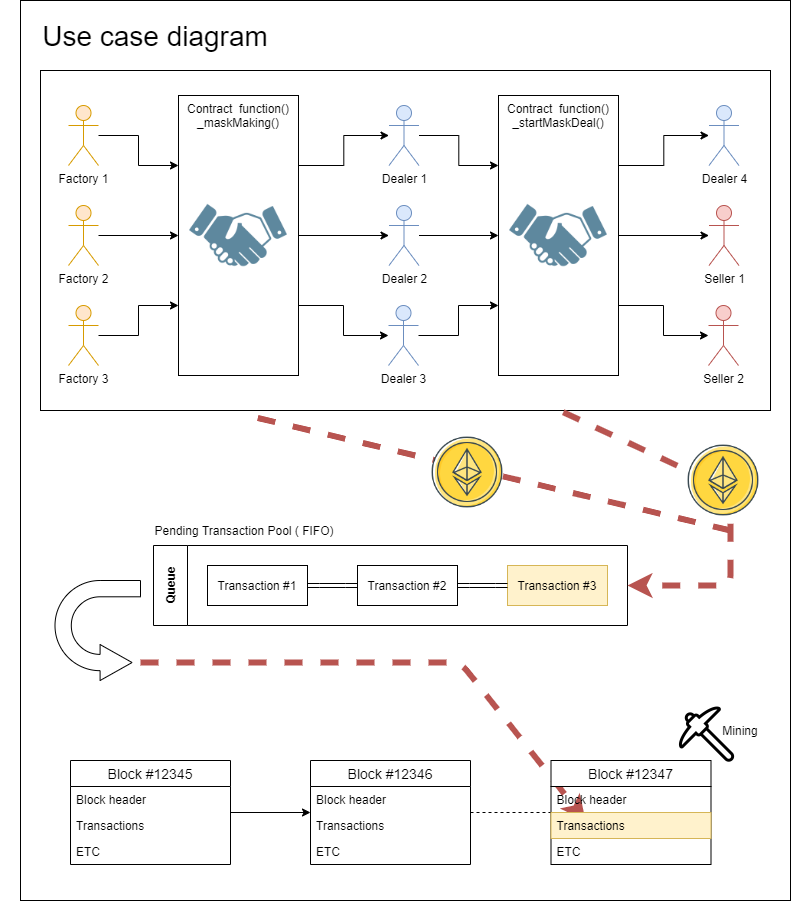

The diagram above was exported from draw.io. Its source (the exported page's mxGraphModel, read from the mxfile embedded in the PNG):
<mxGraphModel dx="1483" dy="713" grid="1" gridSize="10" guides="1" tooltips="1" connect="1" arrows="1" fold="1" page="1" pageScale="1" pageWidth="827" pageHeight="1169" math="0" shadow="0">
  <root>
    <mxCell id="0" />
    <mxCell id="1" parent="0" />
    <mxCell id="rwE-RwJcoACd1FVOhJAC-117" value="" style="rounded=0;whiteSpace=wrap;html=1;" vertex="1" parent="1">
      <mxGeometry x="30" y="210" width="770" height="900" as="geometry" />
    </mxCell>
    <mxCell id="rwE-RwJcoACd1FVOhJAC-109" value="" style="verticalLabelPosition=bottom;verticalAlign=top;html=1;shape=mxgraph.basic.rect;fillColor2=none;strokeWidth=1;size=20;indent=5;" vertex="1" parent="1">
      <mxGeometry x="50" y="280" width="730" height="340" as="geometry" />
    </mxCell>
    <mxCell id="rwE-RwJcoACd1FVOhJAC-10" value="" style="edgeStyle=orthogonalEdgeStyle;rounded=0;orthogonalLoop=1;jettySize=auto;html=1;entryX=0;entryY=0.25;entryDx=0;entryDy=0;" edge="1" parent="1" source="rwE-RwJcoACd1FVOhJAC-1" target="rwE-RwJcoACd1FVOhJAC-8">
      <mxGeometry relative="1" as="geometry">
        <mxPoint x="188" y="345" as="targetPoint" />
      </mxGeometry>
    </mxCell>
    <mxCell id="rwE-RwJcoACd1FVOhJAC-1" value="Factory 1" style="shape=umlActor;verticalLabelPosition=bottom;labelBackgroundColor=#ffffff;verticalAlign=top;html=1;outlineConnect=0;fillColor=#ffe6cc;strokeColor=#d79b00;" vertex="1" parent="1">
      <mxGeometry x="78" y="315" width="30" height="60" as="geometry" />
    </mxCell>
    <mxCell id="rwE-RwJcoACd1FVOhJAC-12" value="" style="edgeStyle=orthogonalEdgeStyle;rounded=0;orthogonalLoop=1;jettySize=auto;html=1;" edge="1" parent="1" source="rwE-RwJcoACd1FVOhJAC-2" target="rwE-RwJcoACd1FVOhJAC-8">
      <mxGeometry relative="1" as="geometry">
        <mxPoint x="188" y="445" as="targetPoint" />
      </mxGeometry>
    </mxCell>
    <mxCell id="rwE-RwJcoACd1FVOhJAC-2" value="Factory 2" style="shape=umlActor;verticalLabelPosition=bottom;labelBackgroundColor=#ffffff;verticalAlign=top;html=1;outlineConnect=0;fillColor=#ffe6cc;strokeColor=#d79b00;" vertex="1" parent="1">
      <mxGeometry x="78" y="415" width="30" height="60" as="geometry" />
    </mxCell>
    <mxCell id="rwE-RwJcoACd1FVOhJAC-14" value="" style="edgeStyle=orthogonalEdgeStyle;rounded=0;orthogonalLoop=1;jettySize=auto;html=1;entryX=0;entryY=0.75;entryDx=0;entryDy=0;" edge="1" parent="1" source="rwE-RwJcoACd1FVOhJAC-3" target="rwE-RwJcoACd1FVOhJAC-8">
      <mxGeometry relative="1" as="geometry">
        <mxPoint x="188" y="545" as="targetPoint" />
      </mxGeometry>
    </mxCell>
    <mxCell id="rwE-RwJcoACd1FVOhJAC-3" value="Factory 3" style="shape=umlActor;verticalLabelPosition=bottom;labelBackgroundColor=#ffffff;verticalAlign=top;html=1;outlineConnect=0;fillColor=#ffe6cc;strokeColor=#d79b00;" vertex="1" parent="1">
      <mxGeometry x="78" y="515" width="30" height="60" as="geometry" />
    </mxCell>
    <mxCell id="rwE-RwJcoACd1FVOhJAC-16" value="" style="edgeStyle=orthogonalEdgeStyle;rounded=0;orthogonalLoop=1;jettySize=auto;html=1;" edge="1" parent="1" source="rwE-RwJcoACd1FVOhJAC-8" target="rwE-RwJcoACd1FVOhJAC-17">
      <mxGeometry relative="1" as="geometry">
        <mxPoint x="448" y="445" as="targetPoint" />
      </mxGeometry>
    </mxCell>
    <mxCell id="rwE-RwJcoACd1FVOhJAC-24" style="edgeStyle=orthogonalEdgeStyle;rounded=0;orthogonalLoop=1;jettySize=auto;html=1;exitX=1;exitY=0.25;exitDx=0;exitDy=0;" edge="1" parent="1" source="rwE-RwJcoACd1FVOhJAC-8" target="rwE-RwJcoACd1FVOhJAC-25">
      <mxGeometry relative="1" as="geometry">
        <mxPoint x="408" y="345" as="targetPoint" />
      </mxGeometry>
    </mxCell>
    <mxCell id="rwE-RwJcoACd1FVOhJAC-29" style="edgeStyle=orthogonalEdgeStyle;rounded=0;orthogonalLoop=1;jettySize=auto;html=1;exitX=1;exitY=0.75;exitDx=0;exitDy=0;" edge="1" parent="1" source="rwE-RwJcoACd1FVOhJAC-8" target="rwE-RwJcoACd1FVOhJAC-27">
      <mxGeometry relative="1" as="geometry" />
    </mxCell>
    <mxCell id="rwE-RwJcoACd1FVOhJAC-8" value="Contract&amp;nbsp; function()&lt;br&gt;_maskMaking()" style="rounded=0;whiteSpace=wrap;html=1;verticalAlign=top;" vertex="1" parent="1">
      <mxGeometry x="188" y="305" width="120" height="280" as="geometry" />
    </mxCell>
    <mxCell id="rwE-RwJcoACd1FVOhJAC-17" value="Dealer 2" style="shape=umlActor;verticalLabelPosition=bottom;labelBackgroundColor=#ffffff;verticalAlign=top;html=1;outlineConnect=0;fillColor=#dae8fc;strokeColor=#6c8ebf;" vertex="1" parent="1">
      <mxGeometry x="398.5" y="415" width="30" height="60" as="geometry" />
    </mxCell>
    <mxCell id="rwE-RwJcoACd1FVOhJAC-35" value="" style="edgeStyle=orthogonalEdgeStyle;rounded=0;orthogonalLoop=1;jettySize=auto;html=1;entryX=0;entryY=0.25;entryDx=0;entryDy=0;" edge="1" parent="1" source="rwE-RwJcoACd1FVOhJAC-25" target="rwE-RwJcoACd1FVOhJAC-33">
      <mxGeometry relative="1" as="geometry">
        <mxPoint x="517" y="345" as="targetPoint" />
      </mxGeometry>
    </mxCell>
    <mxCell id="rwE-RwJcoACd1FVOhJAC-25" value="Dealer 1" style="shape=umlActor;verticalLabelPosition=bottom;labelBackgroundColor=#ffffff;verticalAlign=top;html=1;outlineConnect=0;fillColor=#dae8fc;strokeColor=#6c8ebf;" vertex="1" parent="1">
      <mxGeometry x="398.5" y="315" width="30" height="60" as="geometry" />
    </mxCell>
    <mxCell id="rwE-RwJcoACd1FVOhJAC-27" value="Dealer 3" style="shape=umlActor;verticalLabelPosition=bottom;labelBackgroundColor=#ffffff;verticalAlign=top;html=1;outlineConnect=0;fillColor=#dae8fc;strokeColor=#6c8ebf;" vertex="1" parent="1">
      <mxGeometry x="398" y="515" width="30" height="60" as="geometry" />
    </mxCell>
    <mxCell id="rwE-RwJcoACd1FVOhJAC-30" value="" style="edgeStyle=orthogonalEdgeStyle;rounded=0;orthogonalLoop=1;jettySize=auto;html=1;entryX=0;entryY=0.25;entryDx=0;entryDy=0;exitX=0;exitY=0.25;exitDx=0;exitDy=0;" edge="1" parent="1" target="rwE-RwJcoACd1FVOhJAC-33" source="rwE-RwJcoACd1FVOhJAC-33">
      <mxGeometry relative="1" as="geometry">
        <mxPoint x="438" y="345" as="sourcePoint" />
        <mxPoint x="518" y="345" as="targetPoint" />
      </mxGeometry>
    </mxCell>
    <mxCell id="rwE-RwJcoACd1FVOhJAC-31" value="" style="edgeStyle=orthogonalEdgeStyle;rounded=0;orthogonalLoop=1;jettySize=auto;html=1;" edge="1" parent="1" target="rwE-RwJcoACd1FVOhJAC-33" source="rwE-RwJcoACd1FVOhJAC-17">
      <mxGeometry relative="1" as="geometry">
        <mxPoint x="478" y="445" as="sourcePoint" />
        <mxPoint x="518" y="445" as="targetPoint" />
      </mxGeometry>
    </mxCell>
    <mxCell id="rwE-RwJcoACd1FVOhJAC-32" value="" style="edgeStyle=orthogonalEdgeStyle;rounded=0;orthogonalLoop=1;jettySize=auto;html=1;entryX=0;entryY=0.75;entryDx=0;entryDy=0;" edge="1" parent="1" target="rwE-RwJcoACd1FVOhJAC-33" source="rwE-RwJcoACd1FVOhJAC-27">
      <mxGeometry relative="1" as="geometry">
        <mxPoint x="438" y="545" as="sourcePoint" />
        <mxPoint x="518" y="545" as="targetPoint" />
      </mxGeometry>
    </mxCell>
    <mxCell id="rwE-RwJcoACd1FVOhJAC-33" value="Contract&amp;nbsp; function()&lt;br&gt;_startMaskDeal()" style="rounded=0;whiteSpace=wrap;html=1;verticalAlign=top;" vertex="1" parent="1">
      <mxGeometry x="508" y="305" width="120" height="280" as="geometry" />
    </mxCell>
    <mxCell id="rwE-RwJcoACd1FVOhJAC-38" value="" style="edgeStyle=orthogonalEdgeStyle;rounded=0;orthogonalLoop=1;jettySize=auto;html=1;exitX=1;exitY=0.5;exitDx=0;exitDy=0;" edge="1" parent="1" target="rwE-RwJcoACd1FVOhJAC-41" source="rwE-RwJcoACd1FVOhJAC-33">
      <mxGeometry relative="1" as="geometry">
        <mxPoint x="658" y="455" as="sourcePoint" />
        <mxPoint x="768" y="445" as="targetPoint" />
      </mxGeometry>
    </mxCell>
    <mxCell id="rwE-RwJcoACd1FVOhJAC-39" style="edgeStyle=orthogonalEdgeStyle;rounded=0;orthogonalLoop=1;jettySize=auto;html=1;exitX=1;exitY=0.25;exitDx=0;exitDy=0;" edge="1" parent="1" target="rwE-RwJcoACd1FVOhJAC-42" source="rwE-RwJcoACd1FVOhJAC-33">
      <mxGeometry relative="1" as="geometry">
        <mxPoint x="728" y="345" as="targetPoint" />
        <mxPoint x="658" y="395" as="sourcePoint" />
      </mxGeometry>
    </mxCell>
    <mxCell id="rwE-RwJcoACd1FVOhJAC-40" style="edgeStyle=orthogonalEdgeStyle;rounded=0;orthogonalLoop=1;jettySize=auto;html=1;exitX=1;exitY=0.75;exitDx=0;exitDy=0;" edge="1" parent="1" target="rwE-RwJcoACd1FVOhJAC-43" source="rwE-RwJcoACd1FVOhJAC-33">
      <mxGeometry relative="1" as="geometry">
        <mxPoint x="648" y="505" as="sourcePoint" />
      </mxGeometry>
    </mxCell>
    <mxCell id="rwE-RwJcoACd1FVOhJAC-41" value="Seller 1" style="shape=umlActor;verticalLabelPosition=bottom;labelBackgroundColor=#ffffff;verticalAlign=top;html=1;outlineConnect=0;fillColor=#f8cecc;strokeColor=#b85450;" vertex="1" parent="1">
      <mxGeometry x="718.5" y="415" width="30" height="60" as="geometry" />
    </mxCell>
    <mxCell id="rwE-RwJcoACd1FVOhJAC-42" value="Dealer 4" style="shape=umlActor;verticalLabelPosition=bottom;labelBackgroundColor=#ffffff;verticalAlign=top;html=1;outlineConnect=0;fillColor=#dae8fc;strokeColor=#6c8ebf;" vertex="1" parent="1">
      <mxGeometry x="718.5" y="315" width="30" height="60" as="geometry" />
    </mxCell>
    <mxCell id="rwE-RwJcoACd1FVOhJAC-43" value="Seller 2" style="shape=umlActor;verticalLabelPosition=bottom;labelBackgroundColor=#ffffff;verticalAlign=top;html=1;outlineConnect=0;fillColor=#f8cecc;strokeColor=#b85450;" vertex="1" parent="1">
      <mxGeometry x="718" y="515" width="30" height="60" as="geometry" />
    </mxCell>
    <mxCell id="rwE-RwJcoACd1FVOhJAC-55" value="" style="edgeStyle=orthogonalEdgeStyle;rounded=0;orthogonalLoop=1;jettySize=auto;html=1;" edge="1" parent="1" source="rwE-RwJcoACd1FVOhJAC-44" target="rwE-RwJcoACd1FVOhJAC-51">
      <mxGeometry relative="1" as="geometry" />
    </mxCell>
    <mxCell id="rwE-RwJcoACd1FVOhJAC-62" value="" style="endArrow=none;dashed=1;html=1;" edge="1" parent="1" source="rwE-RwJcoACd1FVOhJAC-51" target="rwE-RwJcoACd1FVOhJAC-57">
      <mxGeometry width="50" height="50" relative="1" as="geometry">
        <mxPoint x="510" y="1070" as="sourcePoint" />
        <mxPoint x="570" y="1040" as="targetPoint" />
      </mxGeometry>
    </mxCell>
    <mxCell id="rwE-RwJcoACd1FVOhJAC-64" value="Queue" style="swimlane;html=1;startSize=34;horizontal=0;childLayout=flowLayout;flowOrientation=west;resizable=0;interRankCellSpacing=50;containerType=tree;" vertex="1" parent="1">
      <mxGeometry x="163" y="755" width="474" height="80" as="geometry">
        <mxRectangle x="184" y="230" width="30" height="160" as="alternateBounds" />
      </mxGeometry>
    </mxCell>
    <mxCell id="rwE-RwJcoACd1FVOhJAC-65" value="Transaction #1" style="whiteSpace=wrap;html=1;" vertex="1" parent="rwE-RwJcoACd1FVOhJAC-64">
      <mxGeometry x="54" y="20" width="100" height="40" as="geometry" />
    </mxCell>
    <mxCell id="rwE-RwJcoACd1FVOhJAC-66" value="Transaction #2" style="whiteSpace=wrap;html=1;" vertex="1" parent="rwE-RwJcoACd1FVOhJAC-64">
      <mxGeometry x="204" y="20" width="100" height="40" as="geometry" />
    </mxCell>
    <mxCell id="rwE-RwJcoACd1FVOhJAC-67" value="" style="html=1;curved=1;noEdgeStyle=1;orthogonal=1;shape=link;" edge="1" parent="rwE-RwJcoACd1FVOhJAC-64" source="rwE-RwJcoACd1FVOhJAC-65" target="rwE-RwJcoACd1FVOhJAC-66">
      <mxGeometry relative="1" as="geometry">
        <Array as="points">
          <mxPoint x="166" y="40" />
          <mxPoint x="192" y="40" />
        </Array>
      </mxGeometry>
    </mxCell>
    <mxCell id="rwE-RwJcoACd1FVOhJAC-70" value="Transaction #3" style="whiteSpace=wrap;html=1;fillColor=#fff2cc;strokeColor=#d6b656;" vertex="1" parent="rwE-RwJcoACd1FVOhJAC-64">
      <mxGeometry x="354" y="20" width="100" height="40" as="geometry" />
    </mxCell>
    <mxCell id="rwE-RwJcoACd1FVOhJAC-71" value="" style="html=1;curved=1;noEdgeStyle=1;orthogonal=1;shape=link;" edge="1" parent="rwE-RwJcoACd1FVOhJAC-64" source="rwE-RwJcoACd1FVOhJAC-66" target="rwE-RwJcoACd1FVOhJAC-70">
      <mxGeometry relative="1" as="geometry">
        <Array as="points">
          <mxPoint x="316" y="40" />
          <mxPoint x="342" y="40" />
        </Array>
      </mxGeometry>
    </mxCell>
    <mxCell id="rwE-RwJcoACd1FVOhJAC-80" value="" style="endArrow=classic;html=1;dashed=1;strokeColor=#b85450;strokeWidth=6;fillColor=#f8cecc;" edge="1" parent="1">
      <mxGeometry width="50" height="50" relative="1" as="geometry">
        <mxPoint x="150" y="872" as="sourcePoint" />
        <mxPoint x="595" y="1030" as="targetPoint" />
        <Array as="points">
          <mxPoint x="470" y="872" />
        </Array>
      </mxGeometry>
    </mxCell>
    <mxCell id="rwE-RwJcoACd1FVOhJAC-96" value="" style="shape=image;html=1;verticalAlign=top;verticalLabelPosition=bottom;labelBackgroundColor=#ffffff;imageAspect=0;aspect=fixed;image=https://cdn1.iconfinder.com/data/icons/business-and-finance-20/200/vector_65_12-128.png" vertex="1" parent="1">
      <mxGeometry x="199" y="396" width="98" height="98" as="geometry" />
    </mxCell>
    <mxCell id="rwE-RwJcoACd1FVOhJAC-97" value="" style="shape=image;html=1;verticalAlign=top;verticalLabelPosition=bottom;labelBackgroundColor=#ffffff;imageAspect=0;aspect=fixed;image=https://cdn1.iconfinder.com/data/icons/business-and-finance-20/200/vector_65_12-128.png" vertex="1" parent="1">
      <mxGeometry x="519" y="396" width="98" height="98" as="geometry" />
    </mxCell>
    <mxCell id="rwE-RwJcoACd1FVOhJAC-98" value="Pending Transaction Pool ( FIFO)" style="text;html=1;strokeColor=none;fillColor=none;align=center;verticalAlign=middle;whiteSpace=wrap;rounded=0;" vertex="1" parent="1">
      <mxGeometry x="163" y="730" width="182" height="20" as="geometry" />
    </mxCell>
    <mxCell id="rwE-RwJcoACd1FVOhJAC-106" value="" style="html=1;shadow=0;dashed=0;align=center;verticalAlign=middle;shape=mxgraph.arrows2.uTurnArrow;dy=8.15;arrowHead=35.94;dx2=32.01;rotation=-180;direction=east;flipV=0;flipH=1;" vertex="1" parent="1">
      <mxGeometry x="64.5" y="790" width="85.5" height="100" as="geometry" />
    </mxCell>
    <mxCell id="rwE-RwJcoACd1FVOhJAC-57" value="Block #12347" style="swimlane;fontStyle=0;childLayout=stackLayout;horizontal=1;startSize=26;horizontalStack=0;resizeParent=1;resizeParentMax=0;resizeLast=0;collapsible=1;marginBottom=0;align=center;fontSize=14;" vertex="1" parent="1">
      <mxGeometry x="560.5" y="970" width="160" height="104" as="geometry">
        <mxRectangle x="80" y="30" width="70" height="26" as="alternateBounds" />
      </mxGeometry>
    </mxCell>
    <mxCell id="rwE-RwJcoACd1FVOhJAC-58" value="Block header" style="text;strokeColor=none;fillColor=none;spacingLeft=4;spacingRight=4;overflow=hidden;rotatable=0;points=[[0,0.5],[1,0.5]];portConstraint=eastwest;fontSize=12;" vertex="1" parent="rwE-RwJcoACd1FVOhJAC-57">
      <mxGeometry y="26" width="160" height="26" as="geometry" />
    </mxCell>
    <mxCell id="rwE-RwJcoACd1FVOhJAC-59" value="Transactions" style="text;strokeColor=#d6b656;fillColor=#fff2cc;spacingLeft=4;spacingRight=4;overflow=hidden;rotatable=0;points=[[0,0.5],[1,0.5]];portConstraint=eastwest;fontSize=12;" vertex="1" parent="rwE-RwJcoACd1FVOhJAC-57">
      <mxGeometry y="52" width="160" height="26" as="geometry" />
    </mxCell>
    <mxCell id="rwE-RwJcoACd1FVOhJAC-60" value="ETC" style="text;strokeColor=none;fillColor=none;spacingLeft=4;spacingRight=4;overflow=hidden;rotatable=0;points=[[0,0.5],[1,0.5]];portConstraint=eastwest;fontSize=12;" vertex="1" parent="rwE-RwJcoACd1FVOhJAC-57">
      <mxGeometry y="78" width="160" height="26" as="geometry" />
    </mxCell>
    <mxCell id="rwE-RwJcoACd1FVOhJAC-44" value="Block #12345" style="swimlane;fontStyle=0;childLayout=stackLayout;horizontal=1;startSize=26;horizontalStack=0;resizeParent=1;resizeParentMax=0;resizeLast=0;collapsible=1;marginBottom=0;align=center;fontSize=14;" vertex="1" parent="1">
      <mxGeometry x="80" y="970" width="160" height="104" as="geometry">
        <mxRectangle x="80" y="30" width="70" height="26" as="alternateBounds" />
      </mxGeometry>
    </mxCell>
    <mxCell id="rwE-RwJcoACd1FVOhJAC-45" value="Block header" style="text;strokeColor=none;fillColor=none;spacingLeft=4;spacingRight=4;overflow=hidden;rotatable=0;points=[[0,0.5],[1,0.5]];portConstraint=eastwest;fontSize=12;" vertex="1" parent="rwE-RwJcoACd1FVOhJAC-44">
      <mxGeometry y="26" width="160" height="26" as="geometry" />
    </mxCell>
    <mxCell id="rwE-RwJcoACd1FVOhJAC-46" value="Transactions" style="text;strokeColor=none;fillColor=none;spacingLeft=4;spacingRight=4;overflow=hidden;rotatable=0;points=[[0,0.5],[1,0.5]];portConstraint=eastwest;fontSize=12;" vertex="1" parent="rwE-RwJcoACd1FVOhJAC-44">
      <mxGeometry y="52" width="160" height="26" as="geometry" />
    </mxCell>
    <mxCell id="rwE-RwJcoACd1FVOhJAC-47" value="ETC" style="text;strokeColor=none;fillColor=none;spacingLeft=4;spacingRight=4;overflow=hidden;rotatable=0;points=[[0,0.5],[1,0.5]];portConstraint=eastwest;fontSize=12;" vertex="1" parent="rwE-RwJcoACd1FVOhJAC-44">
      <mxGeometry y="78" width="160" height="26" as="geometry" />
    </mxCell>
    <mxCell id="rwE-RwJcoACd1FVOhJAC-51" value="Block #12346" style="swimlane;fontStyle=0;childLayout=stackLayout;horizontal=1;startSize=26;horizontalStack=0;resizeParent=1;resizeParentMax=0;resizeLast=0;collapsible=1;marginBottom=0;align=center;fontSize=14;" vertex="1" parent="1">
      <mxGeometry x="320" y="970" width="160" height="104" as="geometry">
        <mxRectangle x="80" y="30" width="70" height="26" as="alternateBounds" />
      </mxGeometry>
    </mxCell>
    <mxCell id="rwE-RwJcoACd1FVOhJAC-52" value="Block header" style="text;strokeColor=none;fillColor=none;spacingLeft=4;spacingRight=4;overflow=hidden;rotatable=0;points=[[0,0.5],[1,0.5]];portConstraint=eastwest;fontSize=12;" vertex="1" parent="rwE-RwJcoACd1FVOhJAC-51">
      <mxGeometry y="26" width="160" height="26" as="geometry" />
    </mxCell>
    <mxCell id="rwE-RwJcoACd1FVOhJAC-53" value="Transactions" style="text;strokeColor=none;fillColor=none;spacingLeft=4;spacingRight=4;overflow=hidden;rotatable=0;points=[[0,0.5],[1,0.5]];portConstraint=eastwest;fontSize=12;" vertex="1" parent="rwE-RwJcoACd1FVOhJAC-51">
      <mxGeometry y="52" width="160" height="26" as="geometry" />
    </mxCell>
    <mxCell id="rwE-RwJcoACd1FVOhJAC-54" value="ETC" style="text;strokeColor=none;fillColor=none;spacingLeft=4;spacingRight=4;overflow=hidden;rotatable=0;points=[[0,0.5],[1,0.5]];portConstraint=eastwest;fontSize=12;" vertex="1" parent="rwE-RwJcoACd1FVOhJAC-51">
      <mxGeometry y="78" width="160" height="26" as="geometry" />
    </mxCell>
    <mxCell id="rwE-RwJcoACd1FVOhJAC-110" value="" style="shape=image;html=1;verticalAlign=top;verticalLabelPosition=bottom;labelBackgroundColor=#ffffff;imageAspect=0;aspect=fixed;image=https://cdn0.iconfinder.com/data/icons/world-issues/500/pickaxe-128.png" vertex="1" parent="1">
      <mxGeometry x="652" y="880" width="128" height="128" as="geometry" />
    </mxCell>
    <mxCell id="rwE-RwJcoACd1FVOhJAC-111" value="Mining" style="text;html=1;strokeColor=none;fillColor=none;align=center;verticalAlign=middle;whiteSpace=wrap;rounded=0;" vertex="1" parent="1">
      <mxGeometry x="730" y="930" width="40" height="20" as="geometry" />
    </mxCell>
    <mxCell id="rwE-RwJcoACd1FVOhJAC-112" value="" style="endArrow=classic;html=1;dashed=1;strokeColor=#b85450;strokeWidth=6;fillColor=#f8cecc;exitX=0.716;exitY=1.005;exitDx=0;exitDy=0;exitPerimeter=0;entryX=1;entryY=0.5;entryDx=0;entryDy=0;" edge="1" parent="1" source="rwE-RwJcoACd1FVOhJAC-109" target="rwE-RwJcoACd1FVOhJAC-64">
      <mxGeometry width="50" height="50" relative="1" as="geometry">
        <mxPoint x="345" y="700" as="sourcePoint" />
        <mxPoint x="740" y="810" as="targetPoint" />
        <Array as="points">
          <mxPoint x="740" y="700" />
          <mxPoint x="740" y="795" />
        </Array>
      </mxGeometry>
    </mxCell>
    <mxCell id="rwE-RwJcoACd1FVOhJAC-114" value="" style="endArrow=none;dashed=1;html=1;strokeWidth=6;fillColor=#f8cecc;strokeColor=#b85450;entryX=0.274;entryY=1.01;entryDx=0;entryDy=0;entryPerimeter=0;" edge="1" parent="1" target="rwE-RwJcoACd1FVOhJAC-109">
      <mxGeometry width="50" height="50" relative="1" as="geometry">
        <mxPoint x="740" y="740" as="sourcePoint" />
        <mxPoint x="410" y="700" as="targetPoint" />
      </mxGeometry>
    </mxCell>
    <mxCell id="rwE-RwJcoACd1FVOhJAC-118" value="Use case diagram" style="text;html=1;strokeColor=none;fillColor=none;align=center;verticalAlign=middle;whiteSpace=wrap;rounded=0;fontSize=28;" vertex="1" parent="1">
      <mxGeometry x="10" y="236" width="310" height="20" as="geometry" />
    </mxCell>
    <mxCell id="rwE-RwJcoACd1FVOhJAC-119" value="" style="shape=image;html=1;verticalAlign=top;verticalLabelPosition=bottom;labelBackgroundColor=#ffffff;imageAspect=0;aspect=fixed;image=https://cdn3.iconfinder.com/data/icons/currency-and-cryptocurrency-signs/64/cryptocurrency_blockchain_Ethereum_ETH-128.png;fontSize=28;" vertex="1" parent="1">
      <mxGeometry x="435" y="640" width="84" height="84" as="geometry" />
    </mxCell>
    <mxCell id="rwE-RwJcoACd1FVOhJAC-120" value="" style="shape=image;html=1;verticalAlign=top;verticalLabelPosition=bottom;labelBackgroundColor=#ffffff;imageAspect=0;aspect=fixed;image=https://cdn3.iconfinder.com/data/icons/currency-and-cryptocurrency-signs/64/cryptocurrency_blockchain_Ethereum_ETH-128.png;fontSize=28;" vertex="1" parent="1">
      <mxGeometry x="691" y="648" width="84" height="84" as="geometry" />
    </mxCell>
  </root>
</mxGraphModel>